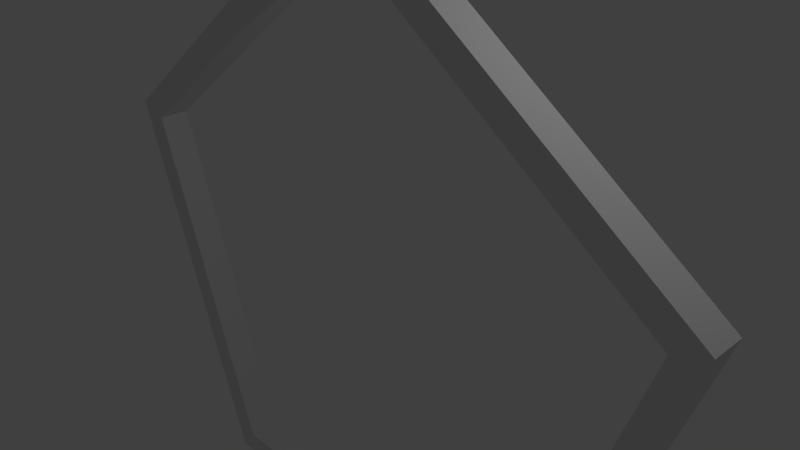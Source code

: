 # Source: cursor1.blend  (saved by Blender 2.68.0; exported with 4.5.12 LTS)
import bpy
from mathutils import Matrix  # noqa: F401  (used for matrix-valued properties, if any)

bpy.ops.wm.read_factory_settings(use_empty=True)
scene = bpy.context.scene
scene.name = 'Scene'

# ---- collections
col_collection_1 = bpy.data.collections.new('Collection 1'); scene.collection.children.link(col_collection_1)

# ---- materials (node trees are filled in below, after node groups)
mat_material = bpy.data.materials.new('Material')
mat_material.alpha_threshold = 0.0
mat_material.use_transparent_shadow = False
mat_material.roughness = 0.5
mat_material.line_color = (0.0, 0.0, 0.0, 1.0)

# ---- material node trees

# ---- world
world_world = bpy.data.worlds.new('World'); scene.world = world_world
world_world.color = (0.05088, 0.05088, 0.05088)
world_world.use_sun_shadow = False
world_world.sun_shadow_jitter_overblur = 0.0
world_world.cycles.sampling_method = 'MANUAL'
world_world.cycles.sample_map_resolution = 256

# ---- cameras
cam_camera = bpy.data.cameras.new('Camera')
cam_camera.clip_end = 100.0
cam_camera.lens = 35.0
cam_camera.sensor_width = 32.0
cam_camera.sensor_height = 18.0
cam_camera.ortho_scale = 7.314
cam_camera.dof.focus_distance = 0.0
cam_camera.dof.aperture_fstop = 128.0

# ---- lights
light_lamp = bpy.data.lights.new('Lamp', 'POINT')
light_lamp.transmission_factor = 0.0
light_lamp.cutoff_distance = 30.0
light_lamp.energy = 100.0
light_lamp.shadow_buffer_clip_start = 1.001
light_lamp.shadow_soft_size = 0.1
light_lamp.shadow_maximum_resolution = 0.006
light_lamp.use_absolute_resolution = True
light_lamp.cycles.use_multiple_importance_sampling = False

# ---- meshes
me_cube = bpy.data.meshes.new('Cube')
me_cube.from_pydata([(0.005536, 0.2393, 43.68), (0.005536, -0.2393, 43.68), (2.82, -0.2282, -35.39), (2.82, 0.2282, -35.39), (0.005647, 0.2282, 39.31), (0.005646, -0.2282, 39.31), (3.093, -0.2393, -38.47), (3.093, 0.2393, -38.47), (0.004247, 0.2393, -38.47), (0.004247, -0.2393, -38.47), (0.00427, 0.2282, -35.4), (0.004269, -0.2282, -35.4), (4.555, -0.2282, 10.77), (4.555, 0.2282, 10.77), (5.0, -0.2393, 12.3), (5.0, 0.2393, 12.3), (-4.996, 0.2393, 12.32), (-4.996, -0.2393, 12.32), (-4.548, 0.2282, 10.79), (-4.548, -0.2282, 10.79), (-3.086, 0.2393, -38.42), (-3.086, -0.2393, -38.42), (-2.808, 0.2282, -35.37), (-2.808, -0.2282, -35.37)], [], [(15, 13, 4, 0), (12, 14, 1, 5), (16, 18, 22, 20), (14, 15, 0, 1), (13, 12, 5, 4), (3, 2, 12, 13), (10, 3, 7, 8), (4, 5, 19, 18), (11, 2, 3, 10), (9, 6, 2, 11), (6, 7, 15, 14), (2, 6, 14, 12), (7, 3, 13, 15), (8, 7, 6, 9), (1, 0, 16, 17), (0, 4, 18, 16), (5, 1, 17, 19), (10, 22, 23, 11), (19, 17, 21, 23), (18, 19, 23, 22), (17, 16, 20, 21), (8, 20, 22, 10), (9, 21, 20, 8), (11, 23, 21, 9)])
me_cube.materials.append(mat_material)
me_cube.use_remesh_preserve_volume = False
me_cube.use_remesh_preserve_attributes = False
me_cube.use_mirror_vertex_groups = False
me_cube.update()

# ---- objects
ob_cube = bpy.data.objects.new('Cube', me_cube)
ob_lamp = bpy.data.objects.new('Lamp', light_lamp)
ob_camera = bpy.data.objects.new('Camera', cam_camera)

# ---- transforms, parenting, visibility, modifiers, constraints
ob_cube.location = (-0.2455, -4.768e-07, -0.5437)
ob_cube.scale = (1.0, 1.0, 0.1158)
ob_cube.lock_rotations_4d = False
ob_cube.empty_display_type = 'ARROWS'
ob_cube.lineart.crease_threshold = 0.0
ob_lamp.location = (4.076, 1.005, 5.904)
ob_lamp.rotation_euler = (0.6503, 0.05522, 1.866)
ob_lamp.lock_rotations_4d = False
ob_lamp.empty_display_type = 'ARROWS'
ob_lamp.color = (0.0, 0.0, 0.0, 0.0)
ob_lamp.lineart.crease_threshold = 0.0
ob_camera.location = (7.481, -6.508, 5.344)
ob_camera.rotation_euler = (1.109, 0.01082, 0.8149)
ob_camera.lock_rotations_4d = False
ob_camera.empty_display_type = 'ARROWS'
ob_camera.color = (0.0, 0.0, 0.0, 0.0)
ob_camera.display_type = 'WIRE'
ob_camera.lineart.crease_threshold = 0.0

# ---- collection membership
col_collection_1.objects.link(ob_cube)
col_collection_1.objects.link(ob_lamp)
col_collection_1.objects.link(ob_camera)

# ---- scene / render settings (as saved in the file)
scene.camera = ob_camera
scene.frame_start = 1; scene.frame_end = 250; scene.frame_set(1)
scene.render.engine = 'BLENDER_EEVEE_NEXT'
scene.render.image_settings.color_mode = 'RGB'
scene.render.image_settings.compression = 90
scene.render.resolution_percentage = 50
scene.render.dither_intensity = 0.0
scene.cycles.use_denoising = False
scene.cycles.samples = 10
scene.cycles.sampling_pattern = 'TABULATED_SOBOL'
scene.cycles.light_sampling_threshold = 0.0
scene.cycles.use_adaptive_sampling = False
scene.cycles.use_light_tree = False
scene.cycles.blur_glossy = 0.0
scene.cycles.volume_bounces = 1
scene.cycles.pixel_filter_type = 'GAUSSIAN'
scene.cycles.sample_clamp_indirect = 0.0
scene.view_settings.view_transform = 'Standard'
scene.unit_settings.scale_length = 0.01
bpy.context.view_layer.update()
